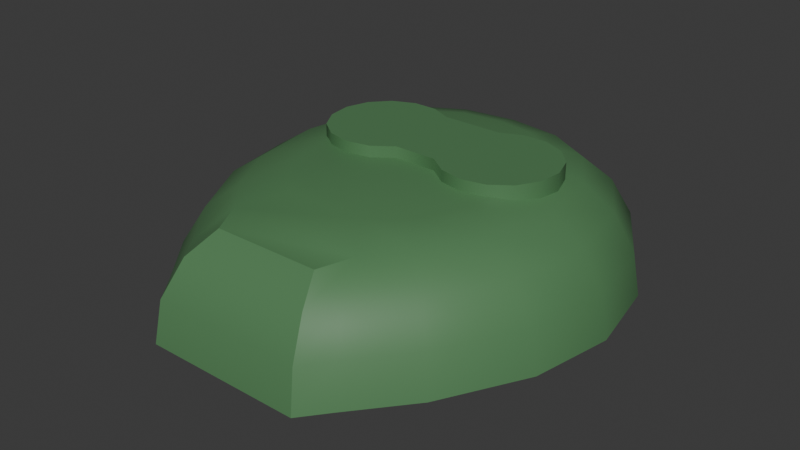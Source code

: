 # Source: BasicTurret.blend  (saved by Blender 5.2.45; exported with 4.5.12 LTS)
import bpy
from mathutils import Matrix  # noqa: F401  (used for matrix-valued properties, if any)

bpy.ops.wm.read_factory_settings(use_empty=True)
scene = bpy.context.scene
scene.name = 'Scene'

# ---- collections
col_collection = bpy.data.collections.new('Collection'); scene.collection.children.link(col_collection)

# ---- materials (node trees are filled in below, after node groups)
mat_turret_mtr = bpy.data.materials.new('Turret_mtr')
mat_turret_mtr.alpha_threshold = 0.0
mat_turret_mtr.use_backface_culling = True
mat_turret_mtr.use_backface_culling_shadow = True
mat_turret_mtr.use_backface_culling_lightprobe_volume = False
mat_turret_mtr.roughness = 0.5
mat_turret_mtr.line_color = (0.0, 0.0, 0.0, 1.0)

# ---- material node trees
mat_turret_mtr.use_nodes = True; mat_turret_mtr.node_tree.nodes.clear()
_N = mat_turret_mtr.node_tree.nodes; _L = mat_turret_mtr.node_tree.links
n0 = _N.new('ShaderNodeOutputMaterial'); n0.name = 'Material Output'; n0.location = (200, 100)
n1 = _N.new('ShaderNodeBsdfPrincipled'); n1.name = 'Principled BSDF'; n1.location = (-200, 100)
n1.inputs[0].default_value = (0.09195, 0.2259, 0.09564, 1.0)
n1.inputs[10].default_value = 0.005
_L.new(n1.outputs[0], n0.inputs[0])
n0.is_active_output = True

# ---- world
world_world = bpy.data.worlds.new('World'); scene.world = world_world
world_world.use_nodes = True; world_world.node_tree.nodes.clear()
_N = world_world.node_tree.nodes; _L = world_world.node_tree.links
n0 = _N.new('ShaderNodeOutputWorld'); n0.name = 'World Output'; n0.location = (200, 100)
n1 = _N.new('ShaderNodeBackground'); n1.name = 'Background'; n1.location = (-200, 100)
n1.inputs[0].default_value = (0.05088, 0.05088, 0.05088, 1.0)
_L.new(n1.outputs[0], n0.inputs[0])
n0.is_active_output = True
world_world.color = (0.05088, 0.05088, 0.05088)
world_world.sun_shadow_jitter_overblur = 0.0

# ---- meshes
me_circle = bpy.data.meshes.new('Circle')
me_circle.from_pydata([(3.906e-09, 0.3525, 0.02126), (-0.1386, 0.3335, 0.02126), (-0.2561, 0.2717, 0.02126), (-0.3346, 0.1451, 0.02126), (-0.3622, -2.93e-09, 0.02126), (-0.3346, -0.1433, 0.02126), (-0.2561, -0.2877, 0.02126), (-0.1753, -0.3848, 0.02126), (0.1753, -0.3848, 0.02126), (0.2561, -0.2877, 0.02126), (0.3346, -0.1433, 0.02126), (0.3622, -2.93e-09, 0.02126), (0.3346, 0.1451, 0.02126), (0.2561, 0.2717, 0.02126), (0.1386, 0.3335, 0.02126), (9.907e-09, 0.2238, 0.2066), (4.334e-09, 0.3427, 0.0933), (5.779e-09, 0.3148, 0.1529), (7.637e-09, 0.273, 0.1926), (-0.06699, 0.2147, 0.2066), (-0.0944, 0.2601, 0.1926), (-0.1176, 0.2987, 0.1529), (-0.1332, 0.3245, 0.0933), (-0.1238, 0.182, 0.2066), (-0.1744, 0.2143, 0.1926), (-0.2174, 0.2434, 0.1529), (-0.246, 0.2641, 0.0933), (-0.1617, 0.1199, 0.2066), (-0.2279, 0.1298, 0.1926), (-0.284, 0.1362, 0.1529), (-0.3215, 0.1425, 0.0933), (-0.1751, 0.02793, 0.2066), (-0.2467, 0.01438, 0.1926), (-0.3074, 0.003796, 0.1529), (-0.348, -2.89e-09, 0.0933), (-0.1617, -0.07714, 0.2066), (-0.2279, -0.1143, 0.1926), (-0.284, -0.1316, 0.1529), (-0.3215, -0.1403, 0.0933), (-0.1238, -0.1613, 0.2066), (-0.1744, -0.2149, 0.1926), (-0.2174, -0.2533, 0.1529), (-0.246, -0.2788, 0.0933), (-0.06699, -0.206, 0.2066), (-0.1194, -0.2781, 0.1926), (-0.1487, -0.3342, 0.1529), (-0.1684, -0.3717, 0.0933), (0.06699, -0.206, 0.2066), (0.1193, -0.2781, 0.1926), (0.1487, -0.3342, 0.1529), (0.1684, -0.3717, 0.0933), (0.1238, -0.1613, 0.2066), (0.1744, -0.2149, 0.1926), (0.2174, -0.2533, 0.1529), (0.246, -0.2788, 0.0933), (0.1617, -0.07714, 0.2066), (0.2279, -0.1143, 0.1926), (0.284, -0.1316, 0.1529), (0.3215, -0.1403, 0.0933), (0.1751, 0.02793, 0.2066), (0.2467, 0.01438, 0.1926), (0.3074, 0.003796, 0.1529), (0.348, -2.683e-09, 0.0933), (0.1617, 0.1199, 0.2066), (0.2279, 0.1298, 0.1926), (0.284, 0.1362, 0.1529), (0.3215, 0.1425, 0.0933), (0.1238, 0.182, 0.2066), (0.1744, 0.2143, 0.1926), (0.2174, 0.2434, 0.1529), (0.246, 0.2641, 0.0933), (0.06699, 0.2147, 0.2066), (0.0944, 0.2601, 0.1926), (0.1176, 0.2987, 0.1529), (0.1332, 0.3245, 0.0933), (-0.1386, -0.4308, 0.02126), (0.1386, -0.4308, 0.02126), (0.1332, -0.4177, 0.0933), (-0.1332, -0.4177, 0.0933), (-0.1176, -0.3802, 0.1529), (-0.0944, -0.3315, 0.1873), (0.1176, -0.3802, 0.1529), (0.0944, -0.3315, 0.1873), (0.09884, 0.1575, 0.2264), (0.0601, 0.1402, 0.2264), (0.04444, -0.0106, 0.2264), (0.07879, -0.0355, 0.2264), (0.1203, -0.04427, 0.2264), (0.1618, -0.0354, 0.2264), (0.1961, -0.01041, 0.2264), (0.2173, 0.02636, 0.2264), (0.2216, 0.06856, 0.2264), (0.2085, 0.1089, 0.2264), (0.18, 0.1404, 0.2264), (0.1413, 0.1576, 0.2264), (0.09884, 0.1575, 0.1933), (0.0601, 0.1402, 0.1933), (0.04444, -0.0106, 0.1933), (0.07879, -0.0355, 0.1933), (0.1203, -0.04427, 0.1933), (0.1618, -0.0354, 0.1933), (0.1961, -0.01041, 0.1933), (0.2173, 0.02636, 0.1933), (0.2216, 0.06856, 0.1933), (0.2085, 0.1089, 0.1933), (0.18, 0.1404, 0.1933), (0.1413, 0.1576, 0.1933), (-0.1286, 0.1575, 0.2264), (-0.1674, 0.1402, 0.2264), (-0.1957, 0.1087, 0.2264), (-0.2088, 0.0683, 0.2264), (-0.2043, 0.02611, 0.2264), (-0.183, -0.0106, 0.2264), (-0.1487, -0.0355, 0.2264), (-0.1072, -0.04427, 0.2264), (-0.06567, -0.0354, 0.2264), (-0.03138, -0.01041, 0.2264), (-0.04742, 0.1404, 0.2264), (-0.0862, 0.1576, 0.2264), (-0.1286, 0.1575, 0.1933), (-0.1674, 0.1402, 0.1933), (-0.1957, 0.1087, 0.1933), (-0.2088, 0.0683, 0.1933), (-0.2043, 0.02611, 0.1933), (-0.183, -0.0106, 0.1933), (-0.1487, -0.0355, 0.1933), (-0.1072, -0.04427, 0.1933), (-0.06567, -0.0354, 0.1933), (-0.03138, -0.01041, 0.1933), (-0.04742, 0.1404, 0.1933), (-0.0862, 0.1576, 0.1933), (1.753e-09, 0.2231, 0.02126), (-0.1844, 0.1468, 0.02126), (-0.2608, -0.03766, 0.02126), (-0.1844, -0.2221, 0.02126), (1.753e-09, -0.2985, 0.02126), (0.1844, -0.2221, 0.02126), (0.2608, -0.03766, 0.02126), (0.1844, 0.1468, 0.02126), (-0.1844, 0.1468, -0.009676), (1.753e-09, 0.2231, -0.009676), (-0.2608, -0.03766, -0.009676), (-0.1844, -0.2221, -0.009676), (1.753e-09, -0.2985, -0.009676), (0.1844, -0.2221, -0.009676), (0.2608, -0.03766, -0.009676), (0.1844, 0.1468, -0.009676)], [], [(1, 22, 16, 0), (22, 21, 17, 16), (21, 20, 18, 17), (20, 19, 15, 18), (2, 26, 22, 1), (26, 25, 21, 22), (25, 24, 20, 21), (24, 23, 19, 20), (3, 30, 26, 2), (30, 29, 25, 26), (29, 28, 24, 25), (28, 27, 23, 24), (4, 34, 30, 3), (34, 33, 29, 30), (33, 32, 28, 29), (32, 31, 27, 28), (5, 38, 34, 4), (38, 37, 33, 34), (37, 36, 32, 33), (36, 35, 31, 32), (6, 42, 38, 5), (42, 41, 37, 38), (41, 40, 36, 37), (40, 39, 35, 36), (7, 46, 42, 6), (46, 45, 41, 42), (45, 44, 40, 41), (44, 43, 39, 40), (49, 81, 77, 50), (7, 75, 78, 46), (44, 48, 47), (46, 78, 79, 45), (44, 80, 48), (44, 47, 43), (9, 54, 50, 8), (54, 53, 49, 50), (53, 52, 48, 49), (52, 51, 47, 48), (10, 58, 54, 9), (58, 57, 53, 54), (57, 56, 52, 53), (56, 55, 51, 52), (11, 62, 58, 10), (62, 61, 57, 58), (61, 60, 56, 57), (60, 59, 55, 56), (12, 66, 62, 11), (66, 65, 61, 62), (65, 64, 60, 61), (64, 63, 59, 60), (13, 70, 66, 12), (70, 69, 65, 66), (69, 68, 64, 65), (68, 67, 63, 64), (14, 74, 70, 13), (74, 73, 69, 70), (73, 72, 68, 69), (72, 71, 67, 68), (0, 16, 74, 14), (16, 17, 73, 74), (17, 18, 72, 73), (18, 15, 71, 72), (19, 23, 27, 31, 35, 39, 43, 47, 51, 55, 59, 63, 67, 71, 15), (80, 82, 48), (76, 77, 78, 75), (77, 81, 79, 78), (81, 82, 80, 79), (45, 79, 80, 44), (48, 82, 81, 49), (50, 77, 76, 8), (93, 92, 104, 105), (94, 93, 105, 106), (86, 85, 97, 98), (83, 94, 106, 95), (87, 86, 98, 99), (88, 87, 99, 100), (89, 88, 100, 101), (84, 83, 95, 96), (90, 89, 101, 102), (91, 90, 102, 103), (92, 91, 103, 104), (129, 117, 84, 96), (112, 111, 123, 124), (118, 117, 129, 130), (113, 112, 124, 125), (107, 118, 130, 119), (114, 113, 125, 126), (115, 114, 126, 127), (116, 115, 127, 128), (108, 107, 119, 120), (109, 108, 120, 121), (110, 109, 121, 122), (111, 110, 122, 123), (116, 128, 97, 85), (85, 86, 87, 88, 89, 90, 91, 92, 93, 94, 83, 84, 117, 118, 107, 108, 109, 110, 111, 112, 113, 114, 115, 116), (0, 14, 13, 12, 11, 10, 9, 8, 76, 75, 7, 6, 5, 4, 3, 2, 1), (133, 141, 142, 134), (131, 140, 139, 132), (138, 146, 140, 131), (136, 144, 145, 137), (134, 142, 143, 135), (132, 139, 141, 133), (137, 145, 146, 138), (135, 143, 144, 136)])
me_circle.polygons.foreach_set('use_smooth', [True] * 104)
_k = set([(0, 1), (0, 14), (1, 2), (2, 3), (3, 4), (4, 5), (5, 6), (6, 7), (7, 75), (8, 9), (8, 76), (9, 10), (10, 11), (11, 12), (12, 13), (13, 14), (44, 80), (48, 82), (75, 76), (75, 78), (76, 77), (77, 81), (78, 79), (79, 80), (80, 82), (81, 82), (83, 84), (83, 94), (84, 117), (85, 86), (85, 116), (86, 87), (87, 88), (88, 89), (89, 90), (90, 91), (91, 92), (92, 93), (93, 94), (107, 108), (107, 118), (108, 109), (109, 110), (110, 111), (111, 112), (112, 113), (113, 114), (114, 115), (115, 116), (117, 118)])
me_circle.attributes.new('sharp_edge', 'BOOLEAN', 'EDGE').data.foreach_set('value', [ (min(e.vertices), max(e.vertices)) in _k for e in me_circle.edges])
_uv = me_circle.uv_layers.new(name='UVMap')
_uv.uv.foreach_set('vector', [0.0, 0.0, 0.0, 0.0, 0.0, 0.0, 0.0, 0.0, 0.0, 0.0, 0.0, 0.0, 0.0, 0.0, 0.0, 0.0, 0.0, 0.0, 0.0, 0.0, 0.0, 0.0, 0.0, 0.0, 0.0, 0.0, 0.0, 0.0, 0.0, 0.0, 0.0, 0.0, 0.0, 0.0, 0.0, 0.0, 0.0, 0.0, 0.0, 0.0, 0.0, 0.0, 0.0, 0.0, 0.0, 0.0, 0.0, 0.0, 0.0, 0.0, 0.0, 0.0, 0.0, 0.0, 0.0, 0.0, 0.0, 0.0, 0.0, 0.0, 0.0, 0.0, 0.0, 0.0, 0.0, 0.0, 0.0, 0.0, 0.0, 0.0, 0.0, 0.0, 0.0, 0.0, 0.0, 0.0, 0.0, 0.0, 0.0, 0.0, 0.0, 0.0, 0.0, 0.0, 0.0, 0.0, 0.0, 0.0, 0.0, 0.0, 0.0, 0.0, 0.0, 0.0, 0.0, 0.0, 0.0, 0.0, 0.0, 0.0, 0.0, 0.0, 0.0, 0.0, 0.0, 0.0, 0.0, 0.0, 0.0, 0.0, 0.0, 0.0, 0.0, 0.0, 0.0, 0.0, 0.0, 0.0, 0.0, 0.0, 0.0, 0.0, 0.0, 0.0, 0.0, 0.0, 0.0, 0.0, 0.0, 0.0, 0.0, 0.0, 0.0, 0.0, 0.0, 0.0, 0.0, 0.0, 0.0, 0.0, 0.0, 0.0, 0.0, 0.0, 0.0, 0.0, 0.0, 0.0, 0.0, 0.0, 0.0, 0.0, 0.0, 0.0, 0.0, 0.0, 0.0, 0.0, 0.0, 0.0, 0.0, 0.0, 0.0, 0.0, 0.0, 0.0, 0.0, 0.0, 0.0, 0.0, 0.0, 0.0, 0.0, 0.0, 0.0, 0.0, 0.0, 0.0, 0.0, 0.0, 0.0, 0.0, 0.0, 0.0, 0.0, 0.0, 0.0, 0.0, 0.0, 0.0, 0.0, 0.0, 0.0, 0.0, 0.0, 0.0, 0.0, 0.0, 0.0, 0.0, 0.0, 0.0, 0.0, 0.0, 0.0, 0.0, 0.0, 0.0, 0.0, 0.0, 0.0, 0.0, 0.0, 0.0, 0.0, 0.0, 0.0, 0.0, 0.0, 0.0, 0.0, 0.0, 0.0, 0.0, 0.0, 0.0, 0.0, 0.0, 0.0, 0.0, 0.0, 0.0, 0.0, 0.0, 0.0, 0.0, 0.0, 0.0, 0.0, 0.0, 0.0, 0.0, 0.0, 0.0, 0.0, 0.0, 0.0, 0.0, 0.0, 0.0, 0.0, 0.0, 0.0, 0.0, 0.0, 0.0, 0.0, 0.0, 0.0, 0.0, 0.0, 0.0, 0.0, 0.0, 0.0, 0.0, 0.0, 0.0, 0.0, 0.0, 0.0, 0.0, 0.0, 0.0, 0.0, 0.0, 0.0, 0.0, 0.0, 0.0, 0.0, 0.0, 0.0, 0.0, 0.0, 0.0, 0.0, 0.0, 0.0, 0.0, 0.0, 0.0, 0.0, 0.0, 0.0, 0.0, 0.0, 0.0, 0.0, 0.0, 0.0, 0.0, 0.0, 0.0, 0.0, 0.0, 0.0, 0.0, 0.0, 0.0, 0.0, 0.0, 0.0, 0.0, 0.0, 0.0, 0.0, 0.0, 0.0, 0.0, 0.0, 0.0, 0.0, 0.0, 0.0, 0.0, 0.0, 0.0, 0.0, 0.0, 0.0, 0.0, 0.0, 0.0, 0.0, 0.0, 0.0, 0.0, 0.0, 0.0, 0.0, 0.0, 0.0, 0.0, 0.0, 0.0, 0.0, 0.0, 0.0, 0.0, 0.0, 0.0, 0.0, 0.0, 0.0, 0.0, 0.0, 0.0, 0.0, 0.0, 0.0, 0.0, 0.0, 0.0, 0.0, 0.0, 0.0, 0.0, 0.0, 0.0, 0.0, 0.0, 0.0, 0.0, 0.0, 0.0, 0.0, 0.0, 0.0, 0.0, 0.0, 0.0, 0.0, 0.0, 0.0, 0.0, 0.0, 0.0, 0.0, 0.0, 0.0, 0.0, 0.0, 0.0, 0.0, 0.0, 0.0, 0.0, 0.0, 0.0, 0.0, 0.0, 0.0, 0.0, 0.0, 0.0, 0.0, 0.0, 0.0, 0.0, 0.0, 0.0, 0.0, 0.0, 0.0, 0.0, 0.0, 0.0, 0.0, 0.0, 0.0, 0.0, 0.0, 0.0, 0.0, 0.0, 0.0, 0.0, 0.0, 0.0, 0.0, 0.0, 0.0, 0.0, 0.0, 0.0, 0.0, 0.0, 0.0, 0.0, 0.0, 0.0, 0.0, 0.0, 0.0, 0.0, 0.0, 0.0, 0.0, 0.0, 0.0, 0.0, 0.0, 0.0, 0.0, 0.0, 0.0, 0.0, 0.0, 0.0, 0.0, 0.0, 0.0, 0.0, 0.0, 0.0, 0.0, 0.0, 0.0, 0.0, 0.0, 0.0, 0.0, 0.0, 0.0, 0.0, 0.0, 0.0, 0.0, 0.0, 0.0, 0.0, 0.0, 0.0, 0.0, 0.0, 0.0, 0.0, 0.0, 0.0, 0.0, 0.0, 0.0, 0.0, 0.0, 0.0, 0.0, 0.0, 0.0, 0.0, 0.0, 0.0, 0.0, 0.0, 0.0, 0.0, 0.0, 0.0, 0.0, 0.0, 0.0, 0.0, 0.0, 0.0, 0.0, 0.0, 0.0, 0.0, 0.0, 0.0, 0.0, 0.0, 0.0, 0.0, 0.0, 0.0, 0.0, 0.0, 0.0, 0.0, 0.0, 0.0, 0.0, 0.0, 0.0, 0.0, 0.0, 0.0, 0.0, 0.0, 0.0, 0.0, 0.0, 0.0, 0.0, 0.0, 0.0, 0.0, 0.0, 0.0, 0.0, 0.0, 0.0, 0.0, 0.0, 0.0, 0.0, 0.0, 0.0, 0.0, 0.0, 0.0, 0.0, 0.0, 0.0, 0.0, 0.0, 0.0, 0.0, 0.0, 0.0, 0.0, 0.0, 0.0, 0.0, 0.0, 0.0, 0.0, 0.0, 0.0, 0.0, 0.0, 0.0, 0.0, 0.0, 0.0, 0.0, 0.0, 0.0, 0.0, 0.0, 0.0, 0.0, 0.0, 0.0, 0.0, 0.0, 0.0, 0.0, 0.0, 0.0, 0.0, 0.0, 0.0, 0.0, 0.0, 0.0, 0.0, 0.0, 0.0, 0.0, 0.0, 0.0, 0.0, 0.0, 0.0, 0.0, 0.0, 0.0, 0.0, 0.0, 0.0, 0.0, 0.0, 0.0, 0.0, 0.0, 0.0, 0.0, 0.0, 0.0, 0.0, 0.0, 0.0, 0.0, 0.0, 0.0, 0.0, 0.0, 0.0, 0.0, 0.0, 0.0, 0.0, 0.0, 0.0, 0.0, 0.0, 0.0, 0.0, 0.0, 0.0, 0.0, 0.0, 0.0, 0.0, 0.0, 0.0, 0.0, 0.0, 0.0, 0.0, 0.0, 0.0, 0.0, 0.0, 0.0, 0.0, 0.0, 0.0, 0.0, 0.0, 0.0, 0.0, 0.0, 0.0, 0.0, 0.0, 0.0, 0.0, 0.0, 0.0, 0.0, 0.0, 0.0, 0.0, 0.0, 0.0, 0.0, 0.0, 0.0, 0.0, 0.0, 0.0, 0.0, 0.0, 0.0, 0.0, 0.0, 0.0, 0.0, 0.0, 0.0, 0.0, 0.0, 0.0, 0.0, 0.0, 0.0, 0.0, 0.0, 0.0, 0.0, 0.0, 0.0, 0.0, 0.0, 0.0, 0.0, 0.0, 0.0, 0.0, 0.0, 0.0, 0.0, 0.0, 0.0, 0.0, 0.0, 0.0, 0.0, 0.0, 0.0, 0.0, 0.0, 0.0, 0.0, 0.0, 0.0, 0.0, 0.0, 0.0, 0.0, 0.0, 0.0, 0.0, 0.0, 0.0, 0.0, 0.0, 0.0, 0.0, 0.0, 0.0, 0.0, 0.0, 0.0, 0.0, 0.0, 0.0, 0.0, 0.0, 0.0, 0.0, 0.0, 0.0, 0.0, 0.0, 0.0, 0.0, 0.0, 0.0, 0.0, 0.0, 0.0, 0.0, 0.0, 0.0, 0.0, 0.0, 0.0, 0.0, 0.0, 0.0, 0.0, 0.0, 0.0, 0.0, 0.0, 0.0, 0.0, 0.0, 0.0, 0.0, 0.0, 0.0, 0.0, 0.0, 0.0, 0.0, 0.0, 0.0, 0.0, 0.0, 0.0, 0.0, 0.0, 0.0, 0.0, 0.0, 0.0, 0.0, 0.0, 0.0, 0.0, 0.0, 0.0, 0.0, 0.0, 0.0, 0.0, 0.0, 0.0, 0.0, 0.0, 0.0, 0.0, 0.0, 0.0, 0.0, 0.0, 0.0, 0.0, 0.0, 0.0, 0.0, 0.0, 0.0, 0.0, 0.0, 0.0, 0.0, 0.0, 0.0, 0.0, 0.0, 0.0, 0.0, 0.0, 0.0, 0.0, 0.0, 0.0, 0.0, 0.0, 0.0, 0.0, 0.0, 0.0, 0.0, 0.0, 0.0, 0.0, 0.0, 0.0, 0.0, 0.0, 0.0, 0.0, 0.0, 0.0, 0.0, 0.0, 0.0, 0.0, 0.0, 0.0, 0.0, 0.0, 0.0, 0.0, 0.0, 0.0, 0.0, 0.0, 0.0, 0.0, 0.0, 0.0, 0.0, 0.0, 0.0, 0.0, 0.0, 0.0, 0.0, 0.0, 0.0, 0.0, 0.0, 0.0, 0.0, 0.0, 0.0, 0.0, 0.0, 0.0, 0.0, 0.0, 0.0, 0.0, 0.0])
me_circle.materials.append(mat_turret_mtr)
me_circle.update()

# ---- objects
ob_turretbasic = bpy.data.objects.new('TurretBasic', me_circle)

# ---- transforms, parenting, visibility, modifiers, constraints
ob_turretbasic.location = (0.0, 0.0, 0.0)

# ---- collection membership
col_collection.objects.link(ob_turretbasic)

# ---- scene / render settings (as saved in the file)
scene.frame_start = 1; scene.frame_end = 250; scene.frame_set(0)
scene.render.engine = 'BLENDER_EEVEE_NEXT'
scene.render.bake_bias = 0.0
scene.render.bake_samples = 0
scene.render.compositor_device = 'GPU'
scene.eevee.use_volume_custom_range = False
scene.eevee.fast_gi_thickness_near = 0.1
scene.eevee.fast_gi_thickness_far = 0.0
scene.eevee.ray_tracing_options.screen_trace_thickness = 0.1
bpy.context.view_layer.update()

# ---- added for rendering (the .blend has no active camera and no usable light): camera, sun
cam_auto = bpy.data.cameras.new('AutoCamera')
cam_auto.lens = 50.0
cam_auto.sensor_width = 36.0
cam_auto.clip_end = 1000.0
ob_auto_camera = bpy.data.objects.new('AutoCamera', cam_auto)
scene.collection.objects.link(ob_auto_camera)
ob_auto_camera.location = (1.011, -1.25238, 0.917143)
ob_auto_camera.rotation_euler = (1.09748, -7.21219e-08, 0.694738)
scene.camera = ob_auto_camera
light_auto_sun = bpy.data.lights.new('AutoSun', 'SUN')
light_auto_sun.energy = 3.0
light_auto_sun.angle = 0.0523599
ob_auto_sun = bpy.data.objects.new('AutoSun', light_auto_sun)
scene.collection.objects.link(ob_auto_sun)
ob_auto_sun.rotation_euler = (0.872665, 0.174533, 0.523599)
bpy.context.view_layer.update()
